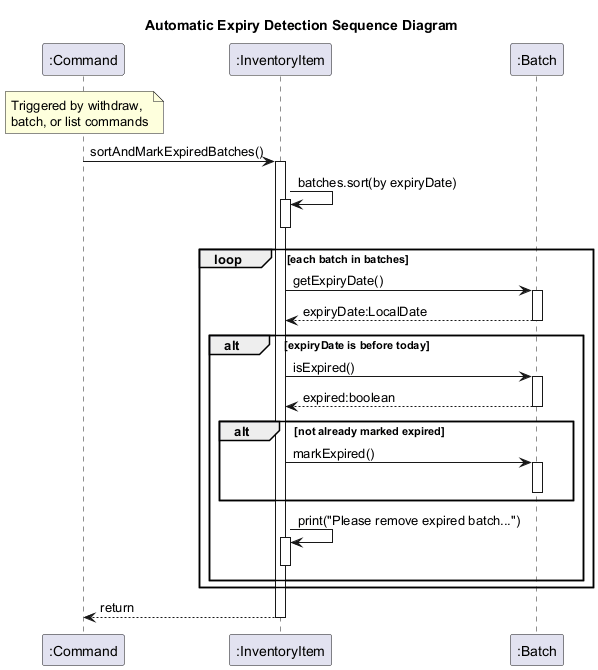

The diagram above was rendered by PlantUML. Its source (embedded in the PNG):
@startuml
title Automatic Expiry Detection Sequence Diagram

participant ":Command" as Cmd
participant ":InventoryItem" as Item
participant ":Batch" as Batch

note over Cmd : Triggered by withdraw,\nbatch, or list commands

Cmd -> Item : sortAndMarkExpiredBatches()
activate Item

Item -> Item : batches.sort(by expiryDate)
activate Item
deactivate Item

loop each batch in batches
    Item -> Batch : getExpiryDate()
    activate Batch
    Batch --> Item : expiryDate:LocalDate
    deactivate Batch

    alt expiryDate is before today
        Item -> Batch : isExpired()
        activate Batch
        Batch --> Item : expired:boolean
        deactivate Batch

        alt not already marked expired
            Item -> Batch : markExpired()
            activate Batch
            deactivate Batch
        end

        Item -> Item : print("Please remove expired batch...")
        activate Item
        deactivate Item
    end
end

Item --> Cmd : return
deactivate Item

@enduml